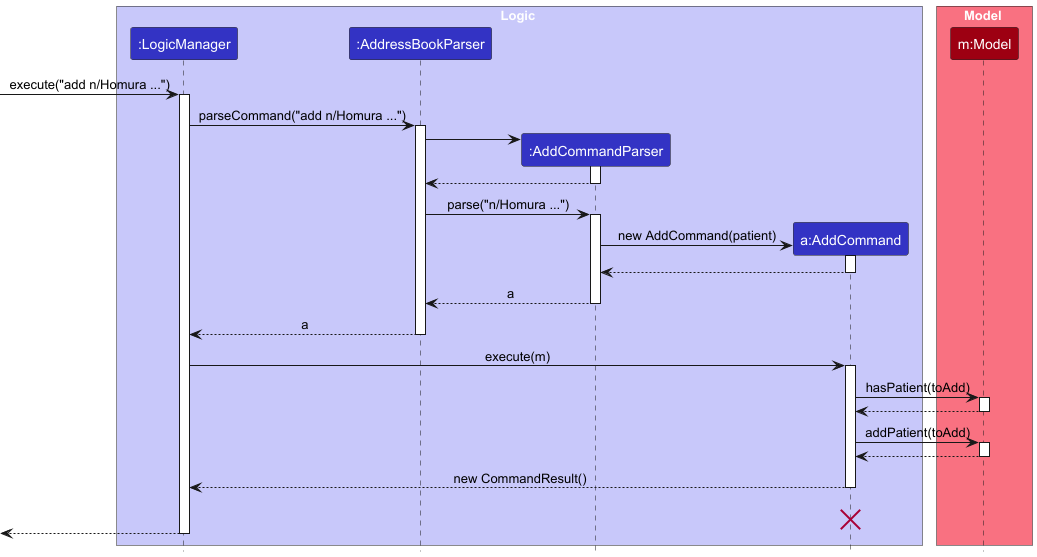

The diagram above was rendered by PlantUML. Its source (embedded in the PNG):
@startuml
'https://plantuml.com/sequence-diagram

'Referincing my TagSequenceDiagram.puml'
!include style.puml
skinparam ArrowFontStyle plain

box Logic LOGIC_COLOR_T1
participant ":LogicManager" as LM LOGIC_COLOR
participant ":AddressBookParser" as ABP LOGIC_COLOR
participant ":AddCommandParser" as ACP LOGIC_COLOR
participant "a:AddCommand" as AC LOGIC_COLOR
end box

box Model MODEL_COLOR_T1
participant "m:Model" as M MODEL_COLOR
end box

'-> LM : execute("add n/Homura p/123 e/homu@meguca.com a/Mitakihara City")
-> LM : execute("add n/Homura ...")
activate LM
'LM -> ABP : parseCommand("add n/Homura p/123 e/homu@meguca.com a/Mitakihara City")
LM -> ABP : parseCommand("add n/Homura ...")
activate ABP
create ACP
ABP -> ACP
activate ACP
ACP --> ABP
deactivate ACP
'ABP -> ACP : parse("n/Homura p/123 e/homu@meguca.com a/Mitakihara City")
ABP -> ACP : parse("n/Homura ...")
activate ACP
create AC
ACP -> AC : new AddCommand(patient)
activate AC
AC --> ACP
deactivate AC
ACP --> ABP : a
deactivate ACP
ABP --> LM : a
deactivate ABP
LM -> AC : execute(m)
activate AC

AC -> M : hasPatient(toAdd)
activate M
M --> AC
deactivate M
AC -> M : addPatient(toAdd)
activate M
M --> AC
deactivate M
AC --> LM : new CommandResult()
deactivate AC
LM -[hidden]-> AC : filler text to move the X down
destroy AC

[<--LM
deactivate LM






@enduml